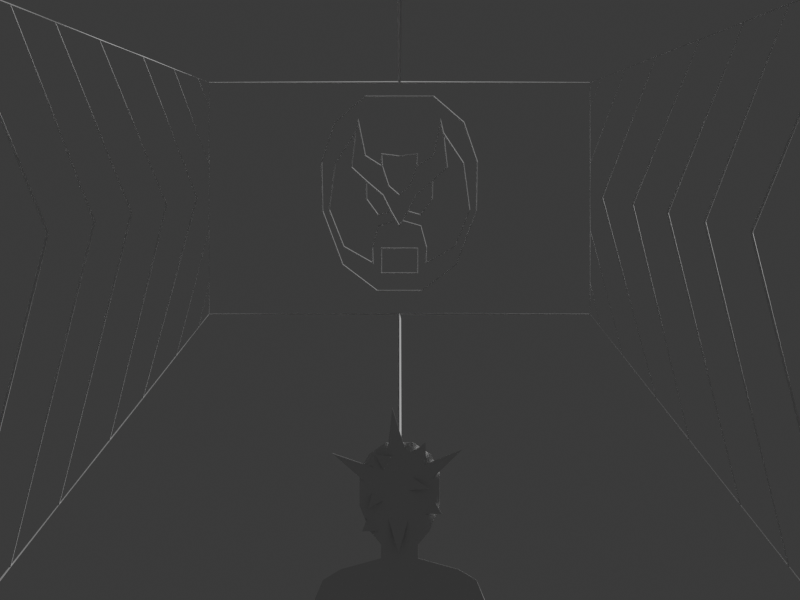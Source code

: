 # Source: source.blend  (saved by Blender 4.3.34; exported with 4.5.12 LTS)
import bpy
from mathutils import Matrix  # noqa: F401  (used for matrix-valued properties, if any)

bpy.ops.wm.read_factory_settings(use_empty=True)
scene = bpy.context.scene
scene.name = 'Scene'

# ---- collections
col_collection = bpy.data.collections.new('Collection'); scene.collection.children.link(col_collection)

# ---- world
world_world = bpy.data.worlds.new('World'); scene.world = world_world
world_world.use_nodes = True; world_world.node_tree.nodes.clear()
_N = world_world.node_tree.nodes; _L = world_world.node_tree.links
n0 = _N.new('ShaderNodeOutputWorld'); n0.name = 'World Output'; n0.location = (300, 300)
n1 = _N.new('ShaderNodeBackground'); n1.name = 'Background'; n1.location = (10, 300)
n1.inputs[0].default_value = (0.05088, 0.05088, 0.05088, 1.0)
_L.new(n1.outputs[0], n0.inputs[0])
n0.is_active_output = True
world_world.color = (0.05088, 0.05088, 0.05088)
world_world.sun_shadow_jitter_overblur = 0.0

# ---- cameras
cam_camera_001 = bpy.data.cameras.new('Camera.001')
cam_camera_001.type = 'ORTHO'
cam_camera_001.ortho_scale = 6.25

# ---- meshes
me_cube_001 = bpy.data.meshes.new('Cube.001')
me_cube_001.from_pydata([(3.3, 1.488, -0.1846), (3.3, 1.488, 1.625), (0.33, 3.562, -2.821), (0.33, 3.562, 2.44), (3.3, 0.0, -0.1846), (3.3, 0.0, 1.625), (0.33, 2.384e-07, -2.821), (0.33, 2.384e-07, 2.44), (1.072, 3.043, 2.237), (1.576, 2.692, 2.098), (2.071, 2.346, 1.962), (2.558, 2.006, 1.829), (2.558, 2.006, -0.8437), (2.186, 2.266, -1.173), (1.618, 2.663, -1.678), (1.072, 3.043, -2.162), (2.432, 2.094, 0.6058), (2.017, 2.384, 0.5373), (1.494, 2.749, 0.451), (3.163, 1.583, 0.7265), (3.3, 1.488, 0.749), (2.823, 1.821, 0.6702), (3.181, 1.571, -0.2901), (3.3, 1.488, 0.06267), (2.932, 1.745, -0.511), (3.3, 1.488, 0.4794), (2.905, 1.764, 1.733), (3.3, 1.488, 0.9872), (3.175, 1.576, 1.659), (3.3, 1.488, 1.432)], [], [(2, 18, 3), (6, 4, 0, 22, 24, 12, 13, 14, 15, 2), (7, 3, 8, 9, 10, 11, 26, 28, 1, 5), (10, 21, 13, 12, 19, 11), (9, 16, 14, 13, 21, 10), (8, 17, 15, 14, 16, 9), (3, 18, 2, 15, 17, 8), (20, 27, 26, 11, 19, 12, 24, 25), (23, 22, 0), (25, 24, 22, 23), (26, 27, 29, 28), (28, 29, 1)])
_k = set([(0, 4), (0, 22), (0, 23), (1, 5), (1, 28), (1, 29), (2, 15), (3, 8), (8, 9), (9, 10), (10, 11), (11, 26), (12, 13), (12, 24), (13, 14), (14, 15), (20, 25), (20, 27), (22, 24), (23, 25), (26, 28), (27, 29)])
me_cube_001.attributes.new('sharp_edge', 'BOOLEAN', 'EDGE').data.foreach_set('value', [ (min(e.vertices), max(e.vertices)) in _k for e in me_cube_001.edges])
_uv = me_cube_001.uv_layers.new(name='UVMap')
_uv.uv.foreach_set('vector', [0.375, 0.7812, 0.5199, 0.8001, 0.5213, 0.75, 0.375, 0.625, 0.125, 0.625, 0.125, 0.75, 0.13, 0.75, 0.1405, 0.75, 0.1562, 0.75, 0.1875, 0.75, 0.2666, 0.75, 0.3125, 0.75, 0.375, 0.75, 0.625, 0.625, 0.6562, 0.75, 0.7187, 0.75, 0.8125, 0.7541, 0.8125, 0.75, 0.8635, 0.75, 0.8689, 0.75, 0.8731, 0.75, 0.875, 0.75, 0.875, 0.625, 0.625, 0.9375, 0.511, 0.9512, 0.1875, 0.75, 0.1562, 0.75, 0.5061, 0.9885, 0.625, 0.9885, 0.6297, 0.8702, 0.5135, 0.9236, 0.2666, 0.75, 0.1875, 0.75, 0.511, 0.9512, 0.625, 0.9375, 0.625, 0.8438, 0.5175, 0.8619, 0.3125, 0.75, 0.2666, 0.75, 0.5135, 0.9236, 0.6297, 0.8702, 0.5213, 0.75, 0.5199, 0.8001, 0.375, 0.7812, 0.3125, 0.75, 0.5175, 0.8619, 0.625, 0.8438, 0.504, 0.0, 0.6049, 0.204, 0.7421, 0.8768, 0.625, 0.9885, 0.5061, 0.9885, 0.1562, 0.75, 0.2667, 0.3715, 0.4668, 0.0, 0.4092, 0.0, 0.34, 0.1201, 0.375, 0.0, 0.4668, 0.0, 0.2667, 0.3715, 0.34, 0.1201, 0.4092, 0.0, 0.7421, 0.8768, 0.6049, 0.204, 0.7933, 0.5849, 0.8328, 0.7902, 0.8328, 0.7902, 0.7933, 0.5849, 0.875, 0.75])
_uv.active_render = True
_uv = me_cube_001.uv_layers.new(name='UVMap.001')
_uv.uv.foreach_set('vector', [0.375, 0.7812, 0.5199, 0.8001, 0.5213, 0.75, 0.375, 0.625, 0.125, 0.625, 0.125, 0.75, 0.13, 0.75, 0.1405, 0.75, 0.1562, 0.75, 0.1875, 0.75, 0.2666, 0.75, 0.3125, 0.75, 0.375, 0.75, 0.625, 0.625, 0.6562, 0.75, 0.7187, 0.75, 0.8125, 0.7541, 0.8125, 0.75, 0.8635, 0.75, 0.8689, 0.75, 0.8731, 0.75, 0.875, 0.75, 0.875, 0.625, 0.625, 0.9375, 0.511, 0.9512, 0.1875, 0.75, 0.1562, 0.75, 0.5061, 0.9885, 0.625, 0.9885, 0.6297, 0.8702, 0.5135, 0.9236, 0.2666, 0.75, 0.1875, 0.75, 0.511, 0.9512, 0.625, 0.9375, 0.625, 0.8438, 0.5175, 0.8619, 0.3125, 0.75, 0.2666, 0.75, 0.5135, 0.9236, 0.6297, 0.8702, 0.5213, 0.75, 0.5199, 0.8001, 0.375, 0.7812, 0.3125, 0.75, 0.5175, 0.8619, 0.625, 0.8438, 0.504, 0.0, 0.6049, 0.204, 0.7421, 0.8768, 0.625, 0.9885, 0.5061, 0.9885, 0.1562, 0.75, 0.2667, 0.3715, 0.4668, 0.0, 0.4092, 0.0, 0.34, 0.1201, 0.375, 0.0, 0.4668, 0.0, 0.2667, 0.3715, 0.34, 0.1201, 0.4092, 0.0, 0.7421, 0.8768, 0.6049, 0.204, 0.7933, 0.5849, 0.8328, 0.7902, 0.8328, 0.7902, 0.7933, 0.5849, 0.875, 0.75])
_uv = me_cube_001.uv_layers.new(name='UVMap.002')
_uv.uv.foreach_set('vector', [0.375, 0.7812, 0.5199, 0.8001, 0.5213, 0.75, 0.375, 0.625, 0.125, 0.625, 0.125, 0.75, 0.13, 0.75, 0.1405, 0.75, 0.1562, 0.75, 0.1875, 0.75, 0.2666, 0.75, 0.3125, 0.75, 0.375, 0.75, 0.625, 0.625, 0.6562, 0.75, 0.7187, 0.75, 0.8125, 0.7541, 0.8125, 0.75, 0.8635, 0.75, 0.8689, 0.75, 0.8731, 0.75, 0.875, 0.75, 0.875, 0.625, 0.625, 0.9375, 0.511, 0.9512, 0.1875, 0.75, 0.1562, 0.75, 0.5061, 0.9885, 0.625, 0.9885, 0.6297, 0.8702, 0.5135, 0.9236, 0.2666, 0.75, 0.1875, 0.75, 0.511, 0.9512, 0.625, 0.9375, 0.625, 0.8438, 0.5175, 0.8619, 0.3125, 0.75, 0.2666, 0.75, 0.5135, 0.9236, 0.6297, 0.8702, 0.5213, 0.75, 0.5199, 0.8001, 0.375, 0.7812, 0.3125, 0.75, 0.5175, 0.8619, 0.625, 0.8438, 0.504, 0.0, 0.6049, 0.204, 0.7421, 0.8768, 0.625, 0.9885, 0.5061, 0.9885, 0.1562, 0.75, 0.2667, 0.3715, 0.4668, 0.0, 0.4092, 0.0, 0.34, 0.1201, 0.375, 0.0, 0.4668, 0.0, 0.2667, 0.3715, 0.34, 0.1201, 0.4092, 0.0, 0.7421, 0.8768, 0.6049, 0.204, 0.7933, 0.5849, 0.8328, 0.7902, 0.8328, 0.7902, 0.7933, 0.5849, 0.875, 0.75])
me_cube_001.update()
me_cube_002 = bpy.data.meshes.new('Cube.002')
me_cube_002.from_pydata([(0.007627, -0.6079, 0.2755), (-0.002373, -0.2585, 0.1257), (0.007627, -0.5998, -0.1102), (-0.002373, -0.1279, 0.01433), (0.007627, -0.4432, -0.5278), (-0.002373, -0.4348, -0.387), (-0.002373, -0.2563, -0.01728), (-0.002373, -0.1667, -0.1398), (-0.002373, -0.5483, -0.09976), (-0.002373, 3.536e-09, 0.01433), (0.007627, 3.536e-09, 0.7867), (-0.002373, -0.02296, -0.1853), (-0.002373, -0.0836, 0.08628), (-0.002373, 3.536e-09, -0.2263), (-0.002373, -0.141, -0.4002), (-0.002373, -0.141, -0.5936), (-0.002373, -0.06532, -0.112), (-0.002373, -0.2664, 0.3225), (0.007627, -0.5028, 0.5829), (-0.002373, -0.1331, 0.238), (-0.002373, -0.4996, 0.2656), (-0.002373, -0.3218, 0.5932), (-0.002373, -0.14, 0.3363), (-0.002373, 3.536e-09, 0.3189), (0.007627, -0.1744, -0.7313), (0.007627, -0.2666, 0.7867), (-0.002373, -0.2106, -0.3928), (-0.002373, -0.2062, -0.5167), (-0.002373, -0.373, 0.2316), (-0.002373, -0.3438, 0.5), (-0.002373, -0.1654, -0.2263), (0.007627, 3.536e-09, -0.7313), (0.007627, 0.6079, 0.2755), (-0.002373, 0.2585, 0.1257), (0.007627, 0.5998, -0.1102), (-0.002373, 0.1279, 0.01433), (0.007627, 0.4432, -0.5278), (-0.002373, 0.4348, -0.387), (-0.002373, 0.2563, -0.01728), (-0.002373, 0.1667, -0.1398), (-0.002373, 0.5483, -0.09976), (-0.002373, 0.02296, -0.1853), (-0.002373, 0.0836, 0.08628), (-0.002373, 0.141, -0.4002), (-0.002373, 0.141, -0.5936), (-0.002373, 0.06532, -0.112), (-0.002373, 0.2664, 0.3225), (0.007627, 0.5028, 0.5829), (-0.002373, 0.1331, 0.238), (-0.002373, 0.4996, 0.2656), (-0.002373, 0.3218, 0.5932), (-0.002373, 0.14, 0.3363), (0.007627, 0.1744, -0.7313), (0.007627, 0.2666, 0.7867), (-0.002373, 0.2106, -0.3928), (-0.002373, 0.2062, -0.5167), (-0.002373, 0.373, 0.2316), (-0.002373, 0.3438, 0.5), (-0.002373, 0.1654, -0.2263)], [], [(7, 16, 11, 30, 26, 27, 5, 8, 20, 29, 28, 1, 6), (1, 3, 16, 7, 6), (39, 38, 33, 56, 57, 49, 40, 37, 55, 54, 58, 41, 45), (9, 42, 48, 46, 50, 57, 56, 33, 35, 45, 41, 13, 11, 16, 3, 1, 28, 29, 21, 17, 19, 12), (33, 38, 39, 45, 35), (15, 14, 43, 44), (22, 23, 51, 48, 42, 9, 12, 19), (18, 25, 10, 53, 47, 32, 34, 36, 52, 31, 24, 4, 2, 0)])
_uv = me_cube_002.uv_layers.new(name='UVMap')
_uv.uv.foreach_set('vector', [0.0, 0.0, 0.0, 0.0, 0.0, 0.0, 0.0, 0.0, 0.0, 0.0, 0.0, 0.0, 0.0, 0.0, 0.0, 0.0, 0.0, 0.0, 0.0, 0.0, 0.0, 0.0, 0.0, 0.0, 0.0, 0.0, 0.0, 0.0, 0.0, 0.0, 0.0, 0.0, 0.0, 0.0, 0.0, 0.0, 0.0, 0.0, 0.0, 0.0, 0.0, 0.0, 0.0, 0.0, 0.0, 0.0, 0.0, 0.0, 0.0, 0.0, 0.0, 0.0, 0.0, 0.0, 0.0, 0.0, 0.0, 0.0, 0.0, 0.0, 0.0, 0.0, 0.0, 0.0, 0.0, 0.0, 0.0, 0.0, 0.0, 0.0, 0.0, 0.0, 0.0, 0.0, 0.0, 0.0, 0.0, 0.0, 0.0, 0.0, 0.0, 0.0, 0.0, 0.0, 0.0, 0.0, 0.0, 0.0, 0.0, 0.0, 0.0, 0.0, 0.0, 0.0, 0.0, 0.0, 0.0, 0.0, 0.0, 0.0, 0.0, 0.0, 0.0, 0.0, 0.0, 0.0, 0.0, 0.0, 0.0, 0.0, 0.0, 0.0, 0.0, 0.0, 0.0, 0.0, 0.0, 0.0, 0.0, 0.0, 0.0, 0.0, 0.0, 0.0, 0.0, 0.0, 0.0, 0.0, 0.0, 0.0, 0.0, 0.0, 0.0, 0.0, 0.0, 0.0, 0.0, 0.0, 0.0, 0.0, 0.0, 0.0, 0.0, 0.0, 0.0, 0.0, 0.0, 0.0, 0.0, 0.0, 0.0, 0.0, 0.0, 0.0, 0.0, 0.0, 0.0, 0.0, 0.0, 0.0, 0.0, 0.0, 0.0, 0.0, 0.0, 0.0, 0.0, 0.0])
_uv.active_render = True
_uv = me_cube_002.uv_layers.new(name='UVMap.001')
_uv.uv.foreach_set('vector', [0.0, 0.0, 0.0, 0.0, 0.0, 0.0, 0.0, 0.0, 0.0, 0.0, 0.0, 0.0, 0.0, 0.0, 0.0, 0.0, 0.0, 0.0, 0.0, 0.0, 0.0, 0.0, 0.0, 0.0, 0.0, 0.0, 0.0, 0.0, 0.0, 0.0, 0.0, 0.0, 0.0, 0.0, 0.0, 0.0, 0.0, 0.0, 0.0, 0.0, 0.0, 0.0, 0.0, 0.0, 0.0, 0.0, 0.0, 0.0, 0.0, 0.0, 0.0, 0.0, 0.0, 0.0, 0.0, 0.0, 0.0, 0.0, 0.0, 0.0, 0.0, 0.0, 0.0, 0.0, 0.0, 0.0, 0.0, 0.0, 0.0, 0.0, 0.0, 0.0, 0.0, 0.0, 0.0, 0.0, 0.0, 0.0, 0.0, 0.0, 0.0, 0.0, 0.0, 0.0, 0.0, 0.0, 0.0, 0.0, 0.0, 0.0, 0.0, 0.0, 0.0, 0.0, 0.0, 0.0, 0.0, 0.0, 0.0, 0.0, 0.0, 0.0, 0.0, 0.0, 0.0, 0.0, 0.0, 0.0, 0.0, 0.0, 0.0, 0.0, 0.0, 0.0, 0.0, 0.0, 0.0, 0.0, 0.0, 0.0, 0.0, 0.0, 0.0, 0.0, 0.0, 0.0, 0.0, 0.0, 0.0, 0.0, 0.0, 0.0, 0.0, 0.0, 0.0, 0.0, 0.0, 0.0, 0.0, 0.0, 0.0, 0.0, 0.0, 0.0, 0.0, 0.0, 0.0, 0.0, 0.0, 0.0, 0.0, 0.0, 0.0, 0.0, 0.0, 0.0, 0.0, 0.0, 0.0, 0.0, 0.0, 0.0, 0.0, 0.0, 0.0, 0.0, 0.0, 0.0])
_uv = me_cube_002.uv_layers.new(name='UVMap.002')
_uv.uv.foreach_set('vector', [0.0, 0.0, 0.0, 0.0, 0.0, 0.0, 0.0, 0.0, 0.0, 0.0, 0.0, 0.0, 0.0, 0.0, 0.0, 0.0, 0.0, 0.0, 0.0, 0.0, 0.0, 0.0, 0.0, 0.0, 0.0, 0.0, 0.0, 0.0, 0.0, 0.0, 0.0, 0.0, 0.0, 0.0, 0.0, 0.0, 0.0, 0.0, 0.0, 0.0, 0.0, 0.0, 0.0, 0.0, 0.0, 0.0, 0.0, 0.0, 0.0, 0.0, 0.0, 0.0, 0.0, 0.0, 0.0, 0.0, 0.0, 0.0, 0.0, 0.0, 0.0, 0.0, 0.0, 0.0, 0.0, 0.0, 0.0, 0.0, 0.0, 0.0, 0.0, 0.0, 0.0, 0.0, 0.0, 0.0, 0.0, 0.0, 0.0, 0.0, 0.0, 0.0, 0.0, 0.0, 0.0, 0.0, 0.0, 0.0, 0.0, 0.0, 0.0, 0.0, 0.0, 0.0, 0.0, 0.0, 0.0, 0.0, 0.0, 0.0, 0.0, 0.0, 0.0, 0.0, 0.0, 0.0, 0.0, 0.0, 0.0, 0.0, 0.0, 0.0, 0.0, 0.0, 0.0, 0.0, 0.0, 0.0, 0.0, 0.0, 0.0, 0.0, 0.0, 0.0, 0.0, 0.0, 0.0, 0.0, 0.0, 0.0, 0.0, 0.0, 0.0, 0.0, 0.0, 0.0, 0.0, 0.0, 0.0, 0.0, 0.0, 0.0, 0.0, 0.0, 0.0, 0.0, 0.0, 0.0, 0.0, 0.0, 0.0, 0.0, 0.0, 0.0, 0.0, 0.0, 0.0, 0.0, 0.0, 0.0, 0.0, 0.0, 0.0, 0.0, 0.0, 0.0, 0.0, 0.0])
me_cube_002.update()
me_cube_008 = bpy.data.meshes.new('Cube.008')
me_cube_008.from_pydata([(3.0, 1.45, -0.202), (3.0, 1.45, 1.635), (3.0, -1.45, -0.202), (3.0, -1.45, 1.635), (1.0, 3.12, -2.373), (1.0, 3.12, 2.316), (1.0, -3.12, -2.373), (1.0, -3.12, 2.316)], [], [(2, 1, 0), (2, 7, 3), (0, 5, 4), (0, 6, 2), (5, 3, 7), (2, 3, 1), (2, 6, 7), (0, 1, 5), (0, 4, 6), (5, 1, 3)])
_k = set([(0, 1), (0, 2), (0, 4), (1, 3), (1, 5), (2, 3), (2, 6), (3, 7)])
me_cube_008.attributes.new('sharp_edge', 'BOOLEAN', 'EDGE').data.foreach_set('value', [ (min(e.vertices), max(e.vertices)) in _k for e in me_cube_008.edges])
_uv = me_cube_008.uv_layers.new(name='UVMap')
_uv.uv.foreach_set('vector', [0.375, 0.25, 0.625, 0.0, 0.375, 0.0, 0.375, 0.25, 0.625, 0.5, 0.625, 0.25, 0.375, 1.0, 0.625, 0.75, 0.375, 0.75, 0.125, 0.75, 0.375, 0.5, 0.125, 0.5, 0.625, 0.75, 0.875, 0.5, 0.625, 0.5, 0.375, 0.25, 0.625, 0.25, 0.625, 0.0, 0.375, 0.25, 0.375, 0.5, 0.625, 0.5, 0.375, 1.0, 0.625, 1.0, 0.625, 0.75, 0.125, 0.75, 0.375, 0.75, 0.375, 0.5, 0.625, 0.75, 0.875, 0.75, 0.875, 0.5])
_uv.active_render = True
_uv = me_cube_008.uv_layers.new(name='UVMap.001')
_uv.uv.foreach_set('vector', [0.375, 0.25, 0.625, 0.0, 0.375, 0.0, 0.375, 0.25, 0.625, 0.5, 0.625, 0.25, 0.375, 1.0, 0.625, 0.75, 0.375, 0.75, 0.125, 0.75, 0.375, 0.5, 0.125, 0.5, 0.625, 0.75, 0.875, 0.5, 0.625, 0.5, 0.375, 0.25, 0.625, 0.25, 0.625, 0.0, 0.375, 0.25, 0.375, 0.5, 0.625, 0.5, 0.375, 1.0, 0.625, 1.0, 0.625, 0.75, 0.125, 0.75, 0.375, 0.75, 0.375, 0.5, 0.625, 0.75, 0.875, 0.75, 0.875, 0.5])
_uv = me_cube_008.uv_layers.new(name='UVMap.002')
_uv.uv.foreach_set('vector', [0.375, 0.25, 0.625, 0.0, 0.375, 0.0, 0.375, 0.25, 0.625, 0.5, 0.625, 0.25, 0.375, 1.0, 0.625, 0.75, 0.375, 0.75, 0.125, 0.75, 0.375, 0.5, 0.125, 0.5, 0.625, 0.75, 0.875, 0.5, 0.625, 0.5, 0.375, 0.25, 0.625, 0.25, 0.625, 0.0, 0.375, 0.25, 0.375, 0.5, 0.625, 0.5, 0.375, 1.0, 0.625, 1.0, 0.625, 0.75, 0.125, 0.75, 0.375, 0.75, 0.375, 0.5, 0.625, 0.75, 0.875, 0.75, 0.875, 0.5])
me_cube_008.update()
me_cube_009 = bpy.data.meshes.new('Cube.009')
me_cube_009.from_pydata([(1.985e-07, -0.6079, 0.2612), (8.399e-08, -0.2585, 0.1114), (1.955e-07, -0.5998, -0.1245), (4.166e-08, -0.1279, 2.273e-05), (1.444e-07, -0.4432, -0.5421), (1.417e-07, -0.4348, -0.4013), (8.353e-08, -0.2563, -0.03159), (5.431e-08, -0.1667, -0.1541), (1.79e-07, -0.5483, -0.1141), (3.793e-17, -1.164e-10, 2.271e-05), (3.793e-17, -1.164e-10, 0.7724), (7.46e-09, -0.02296, -0.1996), (2.752e-08, -0.0836, 0.07197), (3.793e-17, -1.164e-10, -0.2406), (4.593e-08, -0.141, -0.4145), (4.593e-08, -0.141, -0.6079), (2.128e-08, -0.06532, -0.1263), (8.703e-08, -0.2664, 0.3082), (1.638e-07, -0.5028, 0.5686), (4.349e-08, -0.1331, 0.2237), (1.63e-07, -0.4996, 0.2513), (1.047e-07, -0.3218, 0.5789), (4.544e-08, -0.14, 0.322), (3.793e-17, -1.164e-10, 0.3046), (5.684e-08, -0.1744, -0.7456), (8.688e-08, -0.2666, 0.7724), (6.863e-08, -0.2106, -0.4071), (6.776e-08, -0.2062, -0.531), (1.216e-07, -0.373, 0.2173), (1.12e-07, -0.3438, 0.4856), (3.793e-17, -1.164e-10, -0.6079), (3.793e-17, -1.164e-10, -0.4145), (5.389e-08, -0.1654, -0.2406), (3.793e-17, -1.164e-10, -0.7456)], [(18, 0), (6, 1), (3, 1), (7, 6), (5, 8), (11, 32), (27, 5), (15, 14), (11, 16), (16, 3), (19, 17), (19, 22), (4, 24), (28, 29), (27, 26), (15, 27), (29, 21), (1, 28), (10, 25), (12, 19), (8, 20), (23, 22), (20, 29), (17, 21), (13, 11), (31, 14), (30, 15), (25, 18), (24, 33), (0, 2), (32, 26), (9, 12), (2, 4), (30, 33), (16, 7)], [])
_uv = me_cube_009.uv_layers.new(name='UVMap')
_uv.uv.foreach_set('vector', [])
_uv.active_render = True
_uv = me_cube_009.uv_layers.new(name='UVMap.001')
_uv.uv.foreach_set('vector', [])
_uv = me_cube_009.uv_layers.new(name='UVMap.002')
_uv.uv.foreach_set('vector', [])
me_cube_009.update()
me_plane = bpy.data.meshes.new('Plane')
me_plane.from_pydata([(0.01334, -0.1092, 0.4525), (0.01334, -0.6709, -0.7892), (0.01334, -0.4642, -0.5391), (0.01334, -0.3156, -0.0408), (0.01334, -0.3156, 0.2275), (0.01334, -0.243, 0.3608), (0.01334, -0.1483, -0.4531), (0.01334, -0.2363, -0.2398), (0.01334, -0.6039, -0.6231), (0.01334, -0.1483, -0.3435), (0.01334, 0.1009, 0.4525), (0.01334, 0.4559, -0.5391), (0.01334, 0.3073, -0.0408), (0.01334, 0.3073, 0.2275), (0.01334, 0.2347, 0.3608), (0.01334, 0.6625, -0.7892), (0.01334, 0.14, -0.4531), (0.01334, 0.2279, -0.2398), (0.01334, 0.5955, -0.6231), (0.01334, 0.14, -0.3435), (-0.06056, 0.2435, -0.06493), (0.01707, 0.2102, 0.06391), (0.01707, 0.1193, 0.003293), (-0.05812, 0.5177, 0.3661), (0.01447, 0.1921, 0.2543), (0.01447, 0.2655, 0.1453), (-0.05812, 0.2881, -0.241), (0.01584, 0.2428, -0.1258), (0.01584, 0.1563, -0.2377), (-0.05812, 0.1844, 0.3556), (0.01584, 0.04391, 0.3448), (0.01584, 0.1163, 0.2318), (-0.05812, -0.205, 0.4517), (0.01584, -0.2099, 0.3109), (0.01584, -0.09677, 0.3713), (-0.05812, -0.3341, -0.1054), (0.01584, -0.1937, -0.1054), (0.01584, -0.2665, 0.005917), (-0.05812, -0.2303, 0.09182), (0.01584, -0.06857, 0.07855), (0.01584, -0.1009, 0.1835), (-0.05812, -0.4871, 0.393), (0.01584, -0.239, 0.1542), (0.01584, -0.1755, 0.2693), (-0.04816, 0.004176, -0.412), (0.01409, 0.08401, -0.1431), (0.01409, -0.07006, -0.1491), (-0.06201, 0.05248, 0.7181), (0.01469, -0.05093, 0.3847), (0.01469, 0.09084, 0.3824)], [], [(13, 12, 17, 19, 16, 11, 18, 15, 1, 8, 2, 6, 9, 7, 3, 4, 5, 0, 10, 14), (20, 22, 21), (23, 25, 24), (26, 28, 27), (29, 31, 30), (32, 34, 33), (35, 37, 36), (38, 40, 39), (41, 43, 42), (44, 46, 45), (47, 49, 48)])
_uv = me_plane.uv_layers.new(name='UVMap')
_uv.uv.foreach_set('vector', [0.1246, 0.0, 0.2491, 0.0, 0.3433, 3.17e-06, 0.3903, 1.585e-06, 0.4373, 0.0, 0.4983, 0.0, 0.5612, 0.0, 1.0, 0.0, 0.6241, 0.0, 0.5612, 0.0, 0.4983, 0.0, 0.4373, 0.0, 0.3903, 1.585e-06, 0.3433, 3.17e-06, 0.2491, 0.0, 0.1246, 0.0, 0.04281, 0.0, 0.0, 0.0, 0.0, 0.0, 0.04281, 0.0, 0.0, 0.0, 1.0, 1.0, 1.0, 0.0, 0.0, 0.0, 1.0, 1.0, 1.0, 0.0, 0.0, 0.0, 1.0, 1.0, 1.0, 0.0, 0.0, 0.0, 1.0, 1.0, 1.0, 0.0, 0.0, 0.0, 1.0, 1.0, 1.0, 0.0, 0.0, 0.0, 1.0, 1.0, 1.0, 0.0, 0.0, 0.0, 1.0, 1.0, 1.0, 0.0, 0.0, 0.0, 1.0, 1.0, 1.0, 0.0, 0.0, 0.0, 1.0, 1.0, 1.0, 0.0, 0.0, 0.0, 1.0, 1.0, 1.0, 0.0])
me_plane.update()

# ---- objects
ob_wall = bpy.data.objects.new('wall', me_cube_001)
ob_strongbad = bpy.data.objects.new('strongbad', me_cube_002)
ob_wall_001 = bpy.data.objects.new('wall.001', me_cube_008)
ob_wirebad = bpy.data.objects.new('wirebad', me_cube_009)
ob_frame1 = bpy.data.objects.new('Frame1', None)
ob_camera = bpy.data.objects.new('Camera', cam_camera_001)
ob_frame0 = bpy.data.objects.new('Frame0', None)
ob_player = bpy.data.objects.new('Player', me_plane)

# ---- transforms, parenting, visibility, modifiers, constraints
ob_wall.location = (0.0, 0.0, 0.0)
_m = ob_wall.modifiers.new('Mirror', 'MIRROR')
_m.use_axis = (False, True, False)
_m.merge_threshold = 0.1
_m.bisect_threshold = 0.059
_m = ob_wall.modifiers.new('Wireframe', 'WIREFRAME')
_m.thickness = 0.01
_m.use_boundary = True
_m.use_relative_offset = True
ob_strongbad.location = (4.002, -3.536e-09, 0.7306)
_m = ob_strongbad.modifiers.new('Wireframe', 'WIREFRAME')
_m.thickness = 0.01
_m.use_boundary = True
ob_wall_001.location = (0.0, 10.0, 0.0)
ob_wall_001.rotation_euler = (3.142, 1.571, 0.0)
ob_wirebad.location = (7.0, 0.0, 0.7449)
_m = ob_wirebad.modifiers.new('Mirror', 'MIRROR')
_m.use_axis = (False, True, False)
ob_frame1.location = (2.0, 0.0, 0.7262)
ob_frame1.rotation_euler = (1.571, -0.0, -1.571)
ob_frame1.scale = (1.625, 1.625, 1.625)
ob_frame1.empty_display_type = 'IMAGE'
ob_frame1.empty_display_size = 4.801
ob_frame1.empty_image_offset = (-0.5213, -0.6958)
ob_camera.location = (-6.726, -1.596e-07, -0.07661)
ob_camera.rotation_euler = (1.571, -0.0, 4.712)
ob_frame0.location = (2.0, 0.0, 0.7262)
ob_frame0.rotation_euler = (1.571, -0.0, -1.571)
ob_frame0.scale = (1.625, 1.625, 1.625)
ob_frame0.empty_display_type = 'IMAGE'
ob_frame0.empty_display_size = 4.8
ob_frame0.empty_image_offset = (-0.5213, -0.696)
ob_player.location = (-0.01334, 0.004173, -1.641)
_m = ob_player.modifiers.new('Wireframe', 'WIREFRAME')
_m.thickness = 0.01
_m.use_replace = False
_m.use_boundary = True
_m.use_relative_offset = True

# ---- collection membership
col_collection.objects.link(ob_wall)
col_collection.objects.link(ob_strongbad)
col_collection.objects.link(ob_wall_001)
col_collection.objects.link(ob_wirebad)
col_collection.objects.link(ob_frame1)
col_collection.objects.link(ob_camera)
col_collection.objects.link(ob_frame0)
col_collection.objects.link(ob_player)

# ---- scene / render settings (as saved in the file)
scene.camera = ob_camera
scene.frame_start = 1; scene.frame_end = 250; scene.frame_set(2)
scene.render.engine = 'BLENDER_EEVEE_NEXT'
scene.render.resolution_x = 1440
bpy.context.view_layer.update()

# ---- added for rendering (the .blend has no usable light): sun
light_auto_sun = bpy.data.lights.new('AutoSun', 'SUN')
light_auto_sun.energy = 3.0
light_auto_sun.angle = 0.0523599
ob_auto_sun = bpy.data.objects.new('AutoSun', light_auto_sun)
scene.collection.objects.link(ob_auto_sun)
ob_auto_sun.rotation_euler = (0.872665, 0.174533, 0.523599)
bpy.context.view_layer.update()
